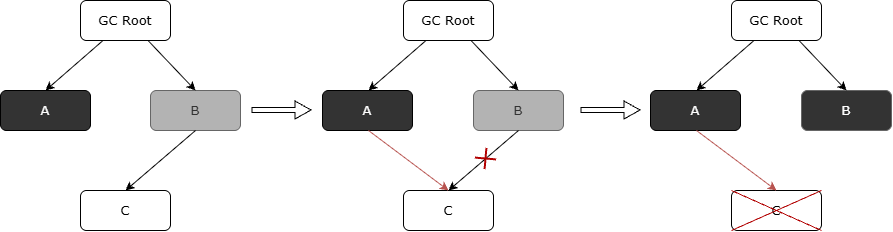

The diagram above was exported from draw.io. Its source (the exported page's mxGraphModel, read from the mxfile embedded in the PNG):
<mxGraphModel dx="1761" dy="563" grid="1" gridSize="10" guides="1" tooltips="1" connect="1" arrows="1" fold="1" page="1" pageScale="1" pageWidth="827" pageHeight="1169" math="0" shadow="0">
  <root>
    <mxCell id="0" />
    <mxCell id="1" parent="0" />
    <mxCell id="b--mwbBNNvuH178-_7EV-1" parent="1" style="rounded=1;whiteSpace=wrap;html=1;roundedPerimeter=1;fontSize=13;fontFamily=Verdana;" value="GC Root" vertex="1">
      <mxGeometry height="40" width="90" x="30" y="150" as="geometry" />
    </mxCell>
    <mxCell id="b--mwbBNNvuH178-_7EV-3" parent="1" style="rounded=1;whiteSpace=wrap;html=1;roundedPerimeter=1;fontSize=13;fontFamily=Verdana;fillColor=#333333;fontColor=#FFFFFF;" value="A" vertex="1">
      <mxGeometry height="40" width="90" x="-50" y="240" as="geometry" />
    </mxCell>
    <mxCell id="b--mwbBNNvuH178-_7EV-4" parent="1" style="rounded=1;whiteSpace=wrap;html=1;roundedPerimeter=1;fontSize=13;fontFamily=Verdana;fillColor=#B3B3B3;strokeColor=#666666;fontColor=#333333;" value="B" vertex="1">
      <mxGeometry height="40" width="90" x="100" y="240" as="geometry" />
    </mxCell>
    <mxCell id="b--mwbBNNvuH178-_7EV-5" parent="1" style="rounded=1;whiteSpace=wrap;html=1;roundedPerimeter=1;fontSize=13;fontFamily=Verdana;" value="C" vertex="1">
      <mxGeometry height="40" width="90" x="30" y="340" as="geometry" />
    </mxCell>
    <mxCell id="b--mwbBNNvuH178-_7EV-6" edge="1" parent="1" source="b--mwbBNNvuH178-_7EV-1" style="endArrow=classic;html=1;rounded=0;defaultLabelBackgroundColor=page;exitX=0.25;exitY=1;exitDx=0;exitDy=0;entryX=0.5;entryY=0;entryDx=0;entryDy=0;" target="b--mwbBNNvuH178-_7EV-3" value="">
      <mxGeometry height="50" relative="1" width="50" as="geometry">
        <mxPoint x="330" y="320" as="sourcePoint" />
        <mxPoint x="380" y="270" as="targetPoint" />
      </mxGeometry>
    </mxCell>
    <mxCell id="b--mwbBNNvuH178-_7EV-7" edge="1" parent="1" source="b--mwbBNNvuH178-_7EV-1" style="endArrow=classic;html=1;rounded=0;defaultLabelBackgroundColor=page;exitX=0.75;exitY=1;exitDx=0;exitDy=0;entryX=0.5;entryY=0;entryDx=0;entryDy=0;" target="b--mwbBNNvuH178-_7EV-4" value="">
      <mxGeometry height="50" relative="1" width="50" as="geometry">
        <mxPoint x="330" y="320" as="sourcePoint" />
        <mxPoint x="380" y="270" as="targetPoint" />
      </mxGeometry>
    </mxCell>
    <mxCell id="b--mwbBNNvuH178-_7EV-8" edge="1" parent="1" source="b--mwbBNNvuH178-_7EV-4" style="endArrow=classic;html=1;rounded=0;defaultLabelBackgroundColor=page;exitX=0.5;exitY=1;exitDx=0;exitDy=0;entryX=0.5;entryY=0;entryDx=0;entryDy=0;" target="b--mwbBNNvuH178-_7EV-5" value="">
      <mxGeometry height="50" relative="1" width="50" as="geometry">
        <mxPoint x="330" y="320" as="sourcePoint" />
        <mxPoint x="380" y="270" as="targetPoint" />
      </mxGeometry>
    </mxCell>
    <mxCell id="b--mwbBNNvuH178-_7EV-9" parent="1" style="rounded=1;whiteSpace=wrap;html=1;roundedPerimeter=1;fontSize=13;fontFamily=Verdana;" value="GC Root" vertex="1">
      <mxGeometry height="40" width="90" x="353" y="150" as="geometry" />
    </mxCell>
    <mxCell id="b--mwbBNNvuH178-_7EV-10" parent="1" style="rounded=1;whiteSpace=wrap;html=1;roundedPerimeter=1;fontSize=13;fontFamily=Verdana;fillColor=#333333;fontColor=#FFFFFF;" value="A" vertex="1">
      <mxGeometry height="40" width="90" x="272" y="240" as="geometry" />
    </mxCell>
    <mxCell id="b--mwbBNNvuH178-_7EV-11" parent="1" style="rounded=1;whiteSpace=wrap;html=1;roundedPerimeter=1;fontSize=13;fontFamily=Verdana;fillColor=#B3B3B3;strokeColor=#666666;fontColor=#333333;" value="B" vertex="1">
      <mxGeometry height="40" width="90" x="423" y="240" as="geometry" />
    </mxCell>
    <mxCell id="b--mwbBNNvuH178-_7EV-12" parent="1" style="rounded=1;whiteSpace=wrap;html=1;roundedPerimeter=1;fontSize=13;fontFamily=Verdana;" value="C" vertex="1">
      <mxGeometry height="40" width="90" x="353" y="340" as="geometry" />
    </mxCell>
    <mxCell id="b--mwbBNNvuH178-_7EV-13" edge="1" parent="1" source="b--mwbBNNvuH178-_7EV-9" style="endArrow=classic;html=1;rounded=0;defaultLabelBackgroundColor=page;exitX=0.25;exitY=1;exitDx=0;exitDy=0;entryX=0.5;entryY=0;entryDx=0;entryDy=0;" value="">
      <mxGeometry height="50" relative="1" width="50" as="geometry">
        <mxPoint x="653" y="320" as="sourcePoint" />
        <mxPoint x="318" y="240" as="targetPoint" />
      </mxGeometry>
    </mxCell>
    <mxCell id="b--mwbBNNvuH178-_7EV-14" edge="1" parent="1" source="b--mwbBNNvuH178-_7EV-9" style="endArrow=classic;html=1;rounded=0;defaultLabelBackgroundColor=page;exitX=0.75;exitY=1;exitDx=0;exitDy=0;entryX=0.5;entryY=0;entryDx=0;entryDy=0;" target="b--mwbBNNvuH178-_7EV-11" value="">
      <mxGeometry height="50" relative="1" width="50" as="geometry">
        <mxPoint x="653" y="320" as="sourcePoint" />
        <mxPoint x="703" y="270" as="targetPoint" />
      </mxGeometry>
    </mxCell>
    <mxCell id="b--mwbBNNvuH178-_7EV-15" edge="1" parent="1" source="b--mwbBNNvuH178-_7EV-11" style="endArrow=classic;html=1;rounded=0;defaultLabelBackgroundColor=page;exitX=0.5;exitY=1;exitDx=0;exitDy=0;entryX=0.5;entryY=0;entryDx=0;entryDy=0;" target="b--mwbBNNvuH178-_7EV-12" value="">
      <mxGeometry height="50" relative="1" width="50" as="geometry">
        <mxPoint x="653" y="320" as="sourcePoint" />
        <mxPoint x="703" y="270" as="targetPoint" />
      </mxGeometry>
    </mxCell>
    <mxCell id="b--mwbBNNvuH178-_7EV-16" edge="1" parent="1" style="endArrow=classic;html=1;rounded=0;defaultLabelBackgroundColor=page;entryX=0.5;entryY=0;entryDx=0;entryDy=0;exitX=0.5;exitY=1;exitDx=0;exitDy=0;fillColor=#f8cecc;strokeColor=#b85450;" target="b--mwbBNNvuH178-_7EV-12" value="">
      <mxGeometry height="50" relative="1" width="50" as="geometry">
        <mxPoint x="318" y="280" as="sourcePoint" />
        <mxPoint x="343" y="270" as="targetPoint" />
      </mxGeometry>
    </mxCell>
    <mxCell id="b--mwbBNNvuH178-_7EV-20" parent="1" style="shape=umlDestroy;whiteSpace=wrap;html=1;strokeWidth=2;targetShapes=umlLifeline;fillColor=#e51400;fontColor=#ffffff;strokeColor=#B20000;rotation=50;" value="" vertex="1">
      <mxGeometry height="15" width="15" x="428" y="301" as="geometry" />
    </mxCell>
    <mxCell id="b--mwbBNNvuH178-_7EV-24" parent="1" style="rounded=1;whiteSpace=wrap;html=1;roundedPerimeter=1;fontSize=13;fontFamily=Verdana;" value="GC Root" vertex="1">
      <mxGeometry height="40" width="90" x="681" y="150" as="geometry" />
    </mxCell>
    <mxCell id="b--mwbBNNvuH178-_7EV-25" parent="1" style="rounded=1;whiteSpace=wrap;html=1;roundedPerimeter=1;fontSize=13;fontFamily=Verdana;fillColor=#333333;fontColor=#FFFFFF;" value="A" vertex="1">
      <mxGeometry height="40" width="90" x="600" y="240" as="geometry" />
    </mxCell>
    <mxCell id="b--mwbBNNvuH178-_7EV-26" parent="1" style="rounded=1;whiteSpace=wrap;html=1;roundedPerimeter=1;fontSize=13;fontFamily=Verdana;fillColor=#333333;strokeColor=#666666;fontColor=#FFFFFF;" value="B" vertex="1">
      <mxGeometry height="40" width="90" x="751" y="240" as="geometry" />
    </mxCell>
    <mxCell id="b--mwbBNNvuH178-_7EV-27" parent="1" style="rounded=1;whiteSpace=wrap;html=1;roundedPerimeter=1;fontSize=13;fontFamily=Verdana;" value="C" vertex="1">
      <mxGeometry height="40" width="90" x="681" y="340" as="geometry" />
    </mxCell>
    <mxCell id="b--mwbBNNvuH178-_7EV-28" edge="1" parent="1" source="b--mwbBNNvuH178-_7EV-24" style="endArrow=classic;html=1;rounded=0;defaultLabelBackgroundColor=page;exitX=0.25;exitY=1;exitDx=0;exitDy=0;entryX=0.5;entryY=0;entryDx=0;entryDy=0;" value="">
      <mxGeometry height="50" relative="1" width="50" as="geometry">
        <mxPoint x="981" y="320" as="sourcePoint" />
        <mxPoint x="646" y="240" as="targetPoint" />
      </mxGeometry>
    </mxCell>
    <mxCell id="b--mwbBNNvuH178-_7EV-29" edge="1" parent="1" source="b--mwbBNNvuH178-_7EV-24" style="endArrow=classic;html=1;rounded=0;defaultLabelBackgroundColor=page;exitX=0.75;exitY=1;exitDx=0;exitDy=0;entryX=0.5;entryY=0;entryDx=0;entryDy=0;" target="b--mwbBNNvuH178-_7EV-26" value="">
      <mxGeometry height="50" relative="1" width="50" as="geometry">
        <mxPoint x="981" y="320" as="sourcePoint" />
        <mxPoint x="1031" y="270" as="targetPoint" />
      </mxGeometry>
    </mxCell>
    <mxCell id="b--mwbBNNvuH178-_7EV-31" edge="1" parent="1" style="endArrow=classic;html=1;rounded=0;defaultLabelBackgroundColor=page;entryX=0.5;entryY=0;entryDx=0;entryDy=0;exitX=0.5;exitY=1;exitDx=0;exitDy=0;fillColor=#f8cecc;strokeColor=#b85450;" target="b--mwbBNNvuH178-_7EV-27" value="">
      <mxGeometry height="50" relative="1" width="50" as="geometry">
        <mxPoint x="646" y="280" as="sourcePoint" />
        <mxPoint x="671" y="270" as="targetPoint" />
      </mxGeometry>
    </mxCell>
    <mxCell id="b--mwbBNNvuH178-_7EV-36" parent="1" style="shape=umlDestroy;whiteSpace=wrap;html=1;strokeWidth=1;targetShapes=umlLifeline;fillColor=#FF6666;fontColor=#ffffff;strokeColor=#B20000;" value="" vertex="1">
      <mxGeometry height="40" width="90" x="681" y="340" as="geometry" />
    </mxCell>
    <mxCell id="ZuMTM8v2f__g7mvsN6G5-1" edge="1" parent="1" style="shape=flexArrow;endArrow=classic;html=1;rounded=0;defaultLabelBackgroundColor=page;width=5;endSize=5;endWidth=12;" value="">
      <mxGeometry height="50" relative="1" width="50" as="geometry">
        <mxPoint x="530" y="259.5" as="sourcePoint" />
        <mxPoint x="590" y="259.5" as="targetPoint" />
      </mxGeometry>
    </mxCell>
    <mxCell id="ZuMTM8v2f__g7mvsN6G5-2" edge="1" parent="1" style="shape=flexArrow;endArrow=classic;html=1;rounded=0;defaultLabelBackgroundColor=page;width=5;endSize=5;endWidth=12;" value="">
      <mxGeometry height="50" relative="1" width="50" as="geometry">
        <mxPoint x="201" y="259.5" as="sourcePoint" />
        <mxPoint x="261" y="259.5" as="targetPoint" />
      </mxGeometry>
    </mxCell>
  </root>
</mxGraphModel>